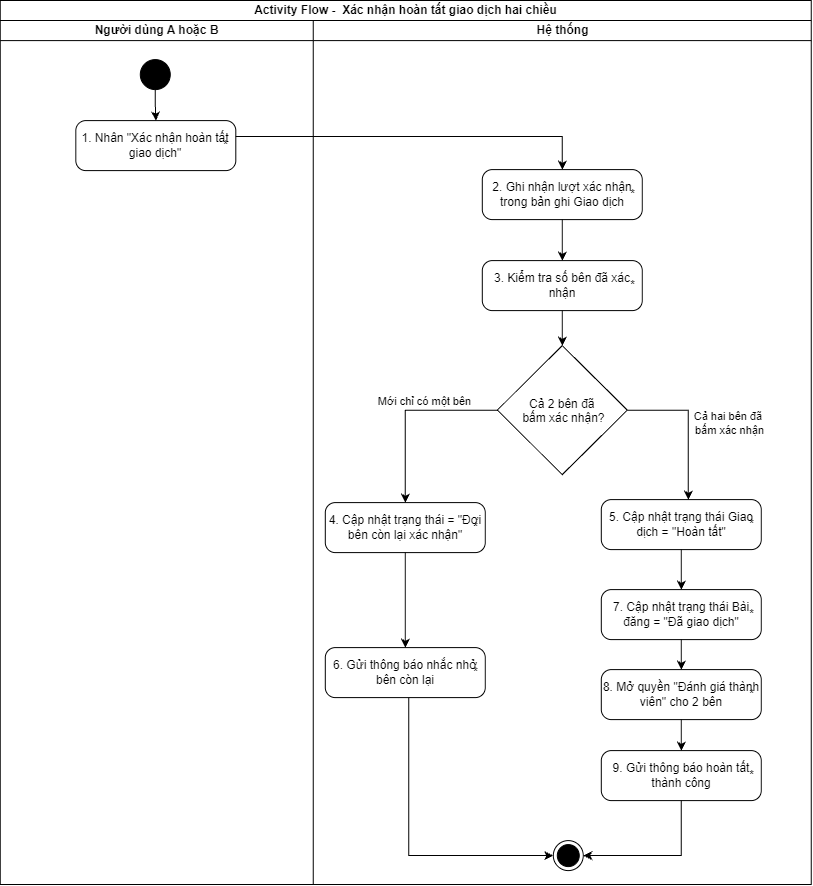

The diagram above was exported from draw.io. Its source (the exported page's mxGraphModel, read from the mxfile embedded in the PNG):
<mxGraphModel dx="2904" dy="1073" grid="0" gridSize="10" guides="1" tooltips="1" connect="1" arrows="1" fold="1" page="1" pageScale="1" pageWidth="850" pageHeight="1100" math="0" shadow="0">
  <root>
    <mxCell id="0" />
    <mxCell id="1" parent="0" />
    <mxCell id="sibsrkUlrUb7rBEcU54J-1" parent="1" style="swimlane;childLayout=stackLayout;resizeParent=1;resizeParentMax=0;startSize=20;html=1;" value="Activity Flow -&amp;nbsp; Xác nhận hoàn tất giao dịch hai chiều" vertex="1">
      <mxGeometry height="884" width="811" x="-569" y="73" as="geometry">
        <mxRectangle height="26" width="59" x="78" y="197" as="alternateBounds" />
      </mxGeometry>
    </mxCell>
    <mxCell id="sibsrkUlrUb7rBEcU54J-2" parent="sibsrkUlrUb7rBEcU54J-1" style="swimlane;startSize=20;html=1;" value="Người dùng A hoặc B" vertex="1">
      <mxGeometry height="864" width="313" y="20" as="geometry" />
    </mxCell>
    <mxCell id="sibsrkUlrUb7rBEcU54J-3" parent="sibsrkUlrUb7rBEcU54J-2" style="ellipse;fillColor=strokeColor;html=1;" value="" vertex="1">
      <mxGeometry height="30" width="30" x="140" y="39" as="geometry" />
    </mxCell>
    <mxCell id="sibsrkUlrUb7rBEcU54J-4" parent="sibsrkUlrUb7rBEcU54J-2" style="html=1;dashed=0;rounded=1;absoluteArcSize=1;arcSize=20;verticalAlign=middle;align=center;whiteSpace=wrap;" value="1. Nhân &quot;Xác nhận hoàn tất giao dịch&quot;" vertex="1">
      <mxGeometry height="50" width="160" x="75.5" y="100" as="geometry" />
    </mxCell>
    <mxCell id="sibsrkUlrUb7rBEcU54J-5" parent="sibsrkUlrUb7rBEcU54J-4" style="text;resizeWidth=0;resizeHeight=0;points=[];part=1;verticalAlign=middle;align=center;html=1;" value="*" vertex="1">
      <mxGeometry height="20" relative="1" width="20" x="1" y="0.5" as="geometry">
        <mxPoint x="-20" y="-10" as="offset" />
      </mxGeometry>
    </mxCell>
    <mxCell id="sibsrkUlrUb7rBEcU54J-6" edge="1" parent="sibsrkUlrUb7rBEcU54J-2" source="sibsrkUlrUb7rBEcU54J-3" style="endArrow=classic;html=1;rounded=0;edgeStyle=orthogonalEdgeStyle;" target="sibsrkUlrUb7rBEcU54J-4" value="">
      <mxGeometry height="50" relative="1" width="50" as="geometry">
        <mxPoint x="511" y="424" as="sourcePoint" />
        <mxPoint x="155" y="116" as="targetPoint" />
      </mxGeometry>
    </mxCell>
    <mxCell id="sibsrkUlrUb7rBEcU54J-31" edge="1" parent="sibsrkUlrUb7rBEcU54J-1" source="sibsrkUlrUb7rBEcU54J-4" style="endArrow=classic;html=1;rounded=0;edgeStyle=orthogonalEdgeStyle;" target="y54qEDY2xTmjZYjl2TJA-3" value="">
      <mxGeometry height="50" relative="1" width="50" as="geometry">
        <Array as="points">
          <mxPoint x="562" y="136" />
        </Array>
        <mxPoint x="494" y="586" as="sourcePoint" />
        <mxPoint x="567.9999999999995" y="158" as="targetPoint" />
      </mxGeometry>
    </mxCell>
    <mxCell id="sibsrkUlrUb7rBEcU54J-16" parent="sibsrkUlrUb7rBEcU54J-1" style="swimlane;startSize=20;html=1;" value="Hệ thống" vertex="1">
      <mxGeometry height="864" width="498" x="313" y="20" as="geometry" />
    </mxCell>
    <mxCell id="sibsrkUlrUb7rBEcU54J-26" parent="sibsrkUlrUb7rBEcU54J-16" style="html=1;dashed=0;rounded=1;absoluteArcSize=1;arcSize=20;verticalAlign=middle;align=center;whiteSpace=wrap;" value="5.&amp;nbsp;Cập nhật trạng thái Giao dịch = &quot;Hoàn tất&quot;" vertex="1">
      <mxGeometry height="50" width="160" x="288" y="479" as="geometry" />
    </mxCell>
    <mxCell id="sibsrkUlrUb7rBEcU54J-27" parent="sibsrkUlrUb7rBEcU54J-26" style="text;resizeWidth=0;resizeHeight=0;points=[];part=1;verticalAlign=middle;align=center;html=1;" value="*" vertex="1">
      <mxGeometry height="20" relative="1" width="20" x="1" y="0.5" as="geometry">
        <mxPoint x="-20" y="-10" as="offset" />
      </mxGeometry>
    </mxCell>
    <mxCell id="sibsrkUlrUb7rBEcU54J-11" parent="sibsrkUlrUb7rBEcU54J-16" style="html=1;dashed=0;rounded=1;absoluteArcSize=1;arcSize=20;verticalAlign=middle;align=center;whiteSpace=wrap;" value="4. Cập nhật trạng thái = &quot;Đợi bên còn lại xác nhận&quot;" vertex="1">
      <mxGeometry height="50" width="160" x="12" y="482" as="geometry" />
    </mxCell>
    <mxCell id="sibsrkUlrUb7rBEcU54J-12" parent="sibsrkUlrUb7rBEcU54J-11" style="text;resizeWidth=0;resizeHeight=0;points=[];part=1;verticalAlign=middle;align=center;html=1;" value="*" vertex="1">
      <mxGeometry height="20" relative="1" width="20" x="1" y="0.5" as="geometry">
        <mxPoint x="-20" y="-10" as="offset" />
      </mxGeometry>
    </mxCell>
    <mxCell id="y54qEDY2xTmjZYjl2TJA-7" parent="sibsrkUlrUb7rBEcU54J-16" style="rhombus;" value="Cả 2 bên đã&#10; bấm xác nhận?" vertex="1">
      <mxGeometry height="129" width="130" x="184" y="325" as="geometry" />
    </mxCell>
    <mxCell id="sibsrkUlrUb7rBEcU54J-41" parent="sibsrkUlrUb7rBEcU54J-16" style="html=1;dashed=0;rounded=1;absoluteArcSize=1;arcSize=20;verticalAlign=middle;align=center;whiteSpace=wrap;" value="6.&amp;nbsp;Gửi thông báo nhắc nhở bên còn lại" vertex="1">
      <mxGeometry height="50" width="160" x="12" y="627" as="geometry" />
    </mxCell>
    <mxCell id="sibsrkUlrUb7rBEcU54J-42" parent="sibsrkUlrUb7rBEcU54J-41" style="text;resizeWidth=0;resizeHeight=0;points=[];part=1;verticalAlign=middle;align=center;html=1;" value="*" vertex="1">
      <mxGeometry height="20" relative="1" width="20" x="1" y="0.5" as="geometry">
        <mxPoint x="-20" y="-10" as="offset" />
      </mxGeometry>
    </mxCell>
    <mxCell id="sibsrkUlrUb7rBEcU54J-17" parent="sibsrkUlrUb7rBEcU54J-16" style="ellipse;html=1;shape=endState;fillColor=strokeColor;" value="" vertex="1">
      <mxGeometry height="30" width="30" x="240" y="820" as="geometry" />
    </mxCell>
    <mxCell id="sibsrkUlrUb7rBEcU54J-46" edge="1" parent="sibsrkUlrUb7rBEcU54J-16" source="sibsrkUlrUb7rBEcU54J-41" style="endArrow=classic;html=1;rounded=0;edgeStyle=orthogonalEdgeStyle;" target="sibsrkUlrUb7rBEcU54J-17" value="">
      <mxGeometry height="50" relative="1" width="50" as="geometry">
        <Array as="points">
          <mxPoint x="95.38" y="835" />
        </Array>
        <mxPoint x="-49" y="788" as="sourcePoint" />
        <mxPoint x="-49" y="848" as="targetPoint" />
      </mxGeometry>
    </mxCell>
    <mxCell id="y54qEDY2xTmjZYjl2TJA-13" edge="1" parent="sibsrkUlrUb7rBEcU54J-16" source="y54qEDY2xTmjZYjl2TJA-7" style="endArrow=classic;html=1;rounded=0;edgeStyle=orthogonalEdgeStyle;" target="sibsrkUlrUb7rBEcU54J-26" value="">
      <mxGeometry height="50" relative="1" width="50" as="geometry">
        <Array as="points">
          <mxPoint x="375" y="389.5" />
        </Array>
        <mxPoint x="365.99999999999955" y="406.9961538461543" as="sourcePoint" />
        <mxPoint x="440" y="551.95" as="targetPoint" />
      </mxGeometry>
    </mxCell>
    <mxCell id="y54qEDY2xTmjZYjl2TJA-23" connectable="0" parent="y54qEDY2xTmjZYjl2TJA-13" style="edgeLabel;html=1;align=center;verticalAlign=middle;resizable=0;points=[];" value="Cả hai bên đã&amp;nbsp;&lt;div&gt;bấm xác nhận&lt;/div&gt;" vertex="1">
      <mxGeometry relative="1" x="0.1025" as="geometry">
        <mxPoint x="40" y="-9" as="offset" />
      </mxGeometry>
    </mxCell>
    <mxCell id="y54qEDY2xTmjZYjl2TJA-14" edge="1" parent="sibsrkUlrUb7rBEcU54J-16" source="y54qEDY2xTmjZYjl2TJA-7" style="endArrow=classic;html=1;rounded=0;edgeStyle=orthogonalEdgeStyle;" target="sibsrkUlrUb7rBEcU54J-11" value="">
      <mxGeometry height="50" relative="1" width="50" as="geometry">
        <mxPoint x="402" y="540" as="sourcePoint" />
        <mxPoint x="403" y="571" as="targetPoint" />
      </mxGeometry>
    </mxCell>
    <mxCell id="y54qEDY2xTmjZYjl2TJA-22" connectable="0" parent="y54qEDY2xTmjZYjl2TJA-14" style="edgeLabel;html=1;align=center;verticalAlign=middle;resizable=0;points=[];" value="Mới chỉ có một bên" vertex="1">
      <mxGeometry relative="1" x="0.2824" y="-2" as="geometry">
        <mxPoint x="20" y="-36" as="offset" />
      </mxGeometry>
    </mxCell>
    <mxCell id="y54qEDY2xTmjZYjl2TJA-17" edge="1" parent="sibsrkUlrUb7rBEcU54J-16" source="sibsrkUlrUb7rBEcU54J-11" style="endArrow=classic;html=1;rounded=0;edgeStyle=orthogonalEdgeStyle;" target="sibsrkUlrUb7rBEcU54J-41" value="">
      <mxGeometry height="50" relative="1" width="50" as="geometry">
        <mxPoint x="229" y="667" as="sourcePoint" />
        <mxPoint x="230" y="698" as="targetPoint" />
      </mxGeometry>
    </mxCell>
    <mxCell id="y54qEDY2xTmjZYjl2TJA-3" parent="sibsrkUlrUb7rBEcU54J-16" style="html=1;dashed=0;rounded=1;absoluteArcSize=1;arcSize=20;verticalAlign=middle;align=center;whiteSpace=wrap;" value="2.&amp;nbsp;Ghi nhận lượt xác nhận trong bản ghi Giao dịch" vertex="1">
      <mxGeometry height="50" width="160" x="169" y="149" as="geometry" />
    </mxCell>
    <mxCell id="y54qEDY2xTmjZYjl2TJA-4" parent="y54qEDY2xTmjZYjl2TJA-3" style="text;resizeWidth=0;resizeHeight=0;points=[];part=1;verticalAlign=middle;align=center;html=1;" value="*" vertex="1">
      <mxGeometry height="20" relative="1" width="20" x="1" y="0.5" as="geometry">
        <mxPoint x="-20" y="-10" as="offset" />
      </mxGeometry>
    </mxCell>
    <mxCell id="y54qEDY2xTmjZYjl2TJA-5" parent="sibsrkUlrUb7rBEcU54J-16" style="html=1;dashed=0;rounded=1;absoluteArcSize=1;arcSize=20;verticalAlign=middle;align=center;whiteSpace=wrap;" value="3.&amp;nbsp;Kiểm tra số bên đã xác nhận" vertex="1">
      <mxGeometry height="50" width="160" x="169" y="240" as="geometry" />
    </mxCell>
    <mxCell id="y54qEDY2xTmjZYjl2TJA-6" parent="y54qEDY2xTmjZYjl2TJA-5" style="text;resizeWidth=0;resizeHeight=0;points=[];part=1;verticalAlign=middle;align=center;html=1;" value="*" vertex="1">
      <mxGeometry height="20" relative="1" width="20" x="1" y="0.5" as="geometry">
        <mxPoint x="-20" y="-10" as="offset" />
      </mxGeometry>
    </mxCell>
    <mxCell id="y54qEDY2xTmjZYjl2TJA-12" edge="1" parent="sibsrkUlrUb7rBEcU54J-16" source="y54qEDY2xTmjZYjl2TJA-5" style="endArrow=classic;html=1;rounded=0;edgeStyle=orthogonalEdgeStyle;" target="y54qEDY2xTmjZYjl2TJA-7" value="">
      <mxGeometry height="50" relative="1" width="50" as="geometry">
        <mxPoint x="55" y="534" as="sourcePoint" />
        <mxPoint x="56" y="565" as="targetPoint" />
      </mxGeometry>
    </mxCell>
    <mxCell id="y54qEDY2xTmjZYjl2TJA-11" edge="1" parent="sibsrkUlrUb7rBEcU54J-16" source="y54qEDY2xTmjZYjl2TJA-3" style="endArrow=classic;html=1;rounded=0;edgeStyle=orthogonalEdgeStyle;" target="y54qEDY2xTmjZYjl2TJA-5" value="">
      <mxGeometry height="50" relative="1" width="50" as="geometry">
        <mxPoint x="-98" y="531" as="sourcePoint" />
        <mxPoint x="-142.67000000000002" y="446.83000000000004" as="targetPoint" />
      </mxGeometry>
    </mxCell>
    <mxCell id="QtR65d5MROn8otCBxdT0-1" parent="sibsrkUlrUb7rBEcU54J-16" style="html=1;dashed=0;rounded=1;absoluteArcSize=1;arcSize=20;verticalAlign=middle;align=center;whiteSpace=wrap;" value="7.&amp;nbsp;Cập nhật trạng thái Bài đăng = &quot;Đã giao dịch&quot;" vertex="1">
      <mxGeometry height="50" width="160" x="288" y="569" as="geometry" />
    </mxCell>
    <mxCell id="QtR65d5MROn8otCBxdT0-2" parent="QtR65d5MROn8otCBxdT0-1" style="text;resizeWidth=0;resizeHeight=0;points=[];part=1;verticalAlign=middle;align=center;html=1;" value="*" vertex="1">
      <mxGeometry height="20" relative="1" width="20" x="1" y="0.5" as="geometry">
        <mxPoint x="-20" y="-10" as="offset" />
      </mxGeometry>
    </mxCell>
    <mxCell id="QtR65d5MROn8otCBxdT0-3" parent="sibsrkUlrUb7rBEcU54J-16" style="html=1;dashed=0;rounded=1;absoluteArcSize=1;arcSize=20;verticalAlign=middle;align=center;whiteSpace=wrap;" value="8.&amp;nbsp;Mở quyền &quot;Đánh giá thành viên&quot; cho 2 bên" vertex="1">
      <mxGeometry height="50" width="160" x="288" y="649" as="geometry" />
    </mxCell>
    <mxCell id="QtR65d5MROn8otCBxdT0-4" parent="QtR65d5MROn8otCBxdT0-3" style="text;resizeWidth=0;resizeHeight=0;points=[];part=1;verticalAlign=middle;align=center;html=1;" value="*" vertex="1">
      <mxGeometry height="20" relative="1" width="20" x="1" y="0.5" as="geometry">
        <mxPoint x="-20" y="-10" as="offset" />
      </mxGeometry>
    </mxCell>
    <mxCell id="QtR65d5MROn8otCBxdT0-5" parent="sibsrkUlrUb7rBEcU54J-16" style="html=1;dashed=0;rounded=1;absoluteArcSize=1;arcSize=20;verticalAlign=middle;align=center;whiteSpace=wrap;" value="9.&amp;nbsp;Gửi thông báo hoàn tất thành công" vertex="1">
      <mxGeometry height="50" width="160" x="288" y="730" as="geometry" />
    </mxCell>
    <mxCell id="QtR65d5MROn8otCBxdT0-6" parent="QtR65d5MROn8otCBxdT0-5" style="text;resizeWidth=0;resizeHeight=0;points=[];part=1;verticalAlign=middle;align=center;html=1;" value="*" vertex="1">
      <mxGeometry height="20" relative="1" width="20" x="1" y="0.5" as="geometry">
        <mxPoint x="-20" y="-10" as="offset" />
      </mxGeometry>
    </mxCell>
    <mxCell id="QtR65d5MROn8otCBxdT0-7" edge="1" parent="sibsrkUlrUb7rBEcU54J-16" source="sibsrkUlrUb7rBEcU54J-26" style="endArrow=classic;html=1;rounded=0;edgeStyle=orthogonalEdgeStyle;" target="QtR65d5MROn8otCBxdT0-1" value="">
      <mxGeometry height="50" relative="1" width="50" as="geometry">
        <mxPoint x="266" y="567" as="sourcePoint" />
        <mxPoint x="266" y="608" as="targetPoint" />
      </mxGeometry>
    </mxCell>
    <mxCell id="QtR65d5MROn8otCBxdT0-8" edge="1" parent="sibsrkUlrUb7rBEcU54J-16" source="QtR65d5MROn8otCBxdT0-1" style="endArrow=classic;html=1;rounded=0;edgeStyle=orthogonalEdgeStyle;" target="QtR65d5MROn8otCBxdT0-3" value="">
      <mxGeometry height="50" relative="1" width="50" as="geometry">
        <mxPoint x="276" y="653" as="sourcePoint" />
        <mxPoint x="276" y="694" as="targetPoint" />
      </mxGeometry>
    </mxCell>
    <mxCell id="QtR65d5MROn8otCBxdT0-9" edge="1" parent="sibsrkUlrUb7rBEcU54J-16" source="QtR65d5MROn8otCBxdT0-3" style="endArrow=classic;html=1;rounded=0;edgeStyle=orthogonalEdgeStyle;" target="QtR65d5MROn8otCBxdT0-5" value="">
      <mxGeometry height="50" relative="1" width="50" as="geometry">
        <mxPoint x="289" y="713" as="sourcePoint" />
        <mxPoint x="289" y="754" as="targetPoint" />
      </mxGeometry>
    </mxCell>
    <mxCell id="QtR65d5MROn8otCBxdT0-10" edge="1" parent="sibsrkUlrUb7rBEcU54J-16" source="QtR65d5MROn8otCBxdT0-5" style="endArrow=classic;html=1;rounded=0;edgeStyle=orthogonalEdgeStyle;" target="sibsrkUlrUb7rBEcU54J-17" value="">
      <mxGeometry height="50" relative="1" width="50" as="geometry">
        <Array as="points">
          <mxPoint x="368" y="835" />
        </Array>
        <mxPoint x="372" y="803" as="sourcePoint" />
        <mxPoint x="372" y="844" as="targetPoint" />
      </mxGeometry>
    </mxCell>
  </root>
</mxGraphModel>